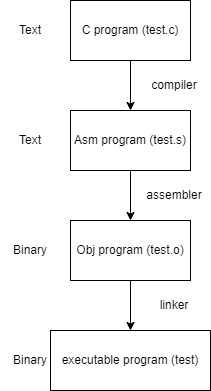

The diagram above was exported from draw.io. Its source (the exported page's mxGraphModel, read from the mxfile embedded in the PNG):
<mxGraphModel dx="794" dy="523" grid="1" gridSize="10" guides="1" tooltips="1" connect="1" arrows="1" fold="1" page="1" pageScale="1" pageWidth="827" pageHeight="1169" math="0" shadow="0">
  <root>
    <mxCell id="0" />
    <mxCell id="1" parent="0" />
    <mxCell id="cSybNdh07-5A8Na4wVIT-9" value="" style="edgeStyle=orthogonalEdgeStyle;rounded=0;orthogonalLoop=1;jettySize=auto;html=1;" edge="1" parent="1" source="cSybNdh07-5A8Na4wVIT-1" target="cSybNdh07-5A8Na4wVIT-2">
      <mxGeometry relative="1" as="geometry" />
    </mxCell>
    <mxCell id="cSybNdh07-5A8Na4wVIT-1" value="C program (test.c)" style="rounded=0;whiteSpace=wrap;html=1;" vertex="1" parent="1">
      <mxGeometry x="280" y="120" width="120" height="60" as="geometry" />
    </mxCell>
    <mxCell id="cSybNdh07-5A8Na4wVIT-10" value="" style="edgeStyle=orthogonalEdgeStyle;rounded=0;orthogonalLoop=1;jettySize=auto;html=1;" edge="1" parent="1" source="cSybNdh07-5A8Na4wVIT-2" target="cSybNdh07-5A8Na4wVIT-3">
      <mxGeometry relative="1" as="geometry" />
    </mxCell>
    <mxCell id="cSybNdh07-5A8Na4wVIT-2" value="Asm program (test.s)" style="rounded=0;whiteSpace=wrap;html=1;" vertex="1" parent="1">
      <mxGeometry x="280" y="230" width="120" height="60" as="geometry" />
    </mxCell>
    <mxCell id="cSybNdh07-5A8Na4wVIT-11" value="" style="edgeStyle=orthogonalEdgeStyle;rounded=0;orthogonalLoop=1;jettySize=auto;html=1;" edge="1" parent="1" source="cSybNdh07-5A8Na4wVIT-3" target="cSybNdh07-5A8Na4wVIT-4">
      <mxGeometry relative="1" as="geometry" />
    </mxCell>
    <mxCell id="cSybNdh07-5A8Na4wVIT-3" value="Obj program (test.o)" style="rounded=0;whiteSpace=wrap;html=1;" vertex="1" parent="1">
      <mxGeometry x="280" y="340" width="120" height="60" as="geometry" />
    </mxCell>
    <mxCell id="cSybNdh07-5A8Na4wVIT-4" value="executable program (test)" style="rounded=0;whiteSpace=wrap;html=1;" vertex="1" parent="1">
      <mxGeometry x="260" y="450" width="160" height="60" as="geometry" />
    </mxCell>
    <mxCell id="cSybNdh07-5A8Na4wVIT-5" value="Text" style="text;strokeColor=none;align=center;fillColor=none;html=1;verticalAlign=middle;whiteSpace=wrap;rounded=0;" vertex="1" parent="1">
      <mxGeometry x="210" y="135" width="60" height="30" as="geometry" />
    </mxCell>
    <mxCell id="cSybNdh07-5A8Na4wVIT-6" value="Text" style="text;strokeColor=none;align=center;fillColor=none;html=1;verticalAlign=middle;whiteSpace=wrap;rounded=0;" vertex="1" parent="1">
      <mxGeometry x="210" y="245" width="60" height="30" as="geometry" />
    </mxCell>
    <mxCell id="cSybNdh07-5A8Na4wVIT-7" value="Binary" style="text;strokeColor=none;align=center;fillColor=none;html=1;verticalAlign=middle;whiteSpace=wrap;rounded=0;" vertex="1" parent="1">
      <mxGeometry x="210" y="355" width="60" height="30" as="geometry" />
    </mxCell>
    <mxCell id="cSybNdh07-5A8Na4wVIT-8" value="Binary" style="text;strokeColor=none;align=center;fillColor=none;html=1;verticalAlign=middle;whiteSpace=wrap;rounded=0;" vertex="1" parent="1">
      <mxGeometry x="210" y="465" width="60" height="30" as="geometry" />
    </mxCell>
    <mxCell id="cSybNdh07-5A8Na4wVIT-12" value="compiler" style="text;strokeColor=none;align=center;fillColor=none;html=1;verticalAlign=middle;whiteSpace=wrap;rounded=0;" vertex="1" parent="1">
      <mxGeometry x="354" y="190" width="60" height="30" as="geometry" />
    </mxCell>
    <mxCell id="cSybNdh07-5A8Na4wVIT-13" value="assembler" style="text;strokeColor=none;align=center;fillColor=none;html=1;verticalAlign=middle;whiteSpace=wrap;rounded=0;" vertex="1" parent="1">
      <mxGeometry x="354" y="300" width="60" height="30" as="geometry" />
    </mxCell>
    <mxCell id="cSybNdh07-5A8Na4wVIT-14" value="linker" style="text;strokeColor=none;align=center;fillColor=none;html=1;verticalAlign=middle;whiteSpace=wrap;rounded=0;" vertex="1" parent="1">
      <mxGeometry x="354" y="410" width="60" height="30" as="geometry" />
    </mxCell>
  </root>
</mxGraphModel>